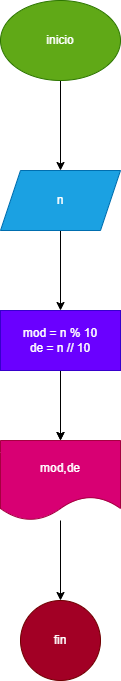

The diagram above was exported from draw.io. Its source (the exported page's mxGraphModel, read from the mxfile embedded in the PNG):
<mxGraphModel dx="832" dy="518" grid="1" gridSize="10" guides="1" tooltips="1" connect="1" arrows="1" fold="1" page="1" pageScale="1" pageWidth="850" pageHeight="1100" math="0" shadow="0">
  <root>
    <mxCell id="0" />
    <mxCell id="1" parent="0" />
    <mxCell id="4" value="" style="edgeStyle=none;html=1;" edge="1" parent="1" source="2" target="3">
      <mxGeometry relative="1" as="geometry" />
    </mxCell>
    <mxCell id="2" value="inicio" style="ellipse;whiteSpace=wrap;html=1;fillColor=#60a917;fontColor=#ffffff;strokeColor=#2D7600;" vertex="1" parent="1">
      <mxGeometry x="70" y="230" width="120" height="80" as="geometry" />
    </mxCell>
    <mxCell id="14" value="" style="edgeStyle=none;html=1;" edge="1" parent="1" source="3" target="13">
      <mxGeometry relative="1" as="geometry" />
    </mxCell>
    <mxCell id="3" value="n" style="shape=parallelogram;perimeter=parallelogramPerimeter;whiteSpace=wrap;html=1;fixedSize=1;fillColor=#1ba1e2;fontColor=#ffffff;strokeColor=#006EAF;" vertex="1" parent="1">
      <mxGeometry x="70" y="400" width="120" height="60" as="geometry" />
    </mxCell>
    <mxCell id="8" value="" style="edgeStyle=none;html=1;" edge="1" parent="1">
      <mxGeometry relative="1" as="geometry">
        <mxPoint x="130" y="600" as="sourcePoint" />
        <mxPoint x="130" y="670" as="targetPoint" />
      </mxGeometry>
    </mxCell>
    <mxCell id="17" value="" style="edgeStyle=none;html=1;" edge="1" parent="1" source="13" target="16">
      <mxGeometry relative="1" as="geometry" />
    </mxCell>
    <mxCell id="13" value="mod = n % 10&lt;br&gt;de = n // 10" style="whiteSpace=wrap;html=1;fillColor=#6a00ff;fontColor=#ffffff;strokeColor=#3700CC;" vertex="1" parent="1">
      <mxGeometry x="70" y="540" width="120" height="60" as="geometry" />
    </mxCell>
    <mxCell id="19" value="" style="edgeStyle=none;html=1;" edge="1" parent="1" source="16" target="18">
      <mxGeometry relative="1" as="geometry" />
    </mxCell>
    <mxCell id="16" value="mod,de" style="shape=document;whiteSpace=wrap;html=1;boundedLbl=1;fillColor=#d80073;fontColor=#ffffff;strokeColor=#A50040;" vertex="1" parent="1">
      <mxGeometry x="70" y="670" width="120" height="80" as="geometry" />
    </mxCell>
    <mxCell id="18" value="fin" style="ellipse;whiteSpace=wrap;html=1;fillColor=#a20025;fontColor=#ffffff;strokeColor=#6F0000;" vertex="1" parent="1">
      <mxGeometry x="90" y="830" width="80" height="80" as="geometry" />
    </mxCell>
  </root>
</mxGraphModel>